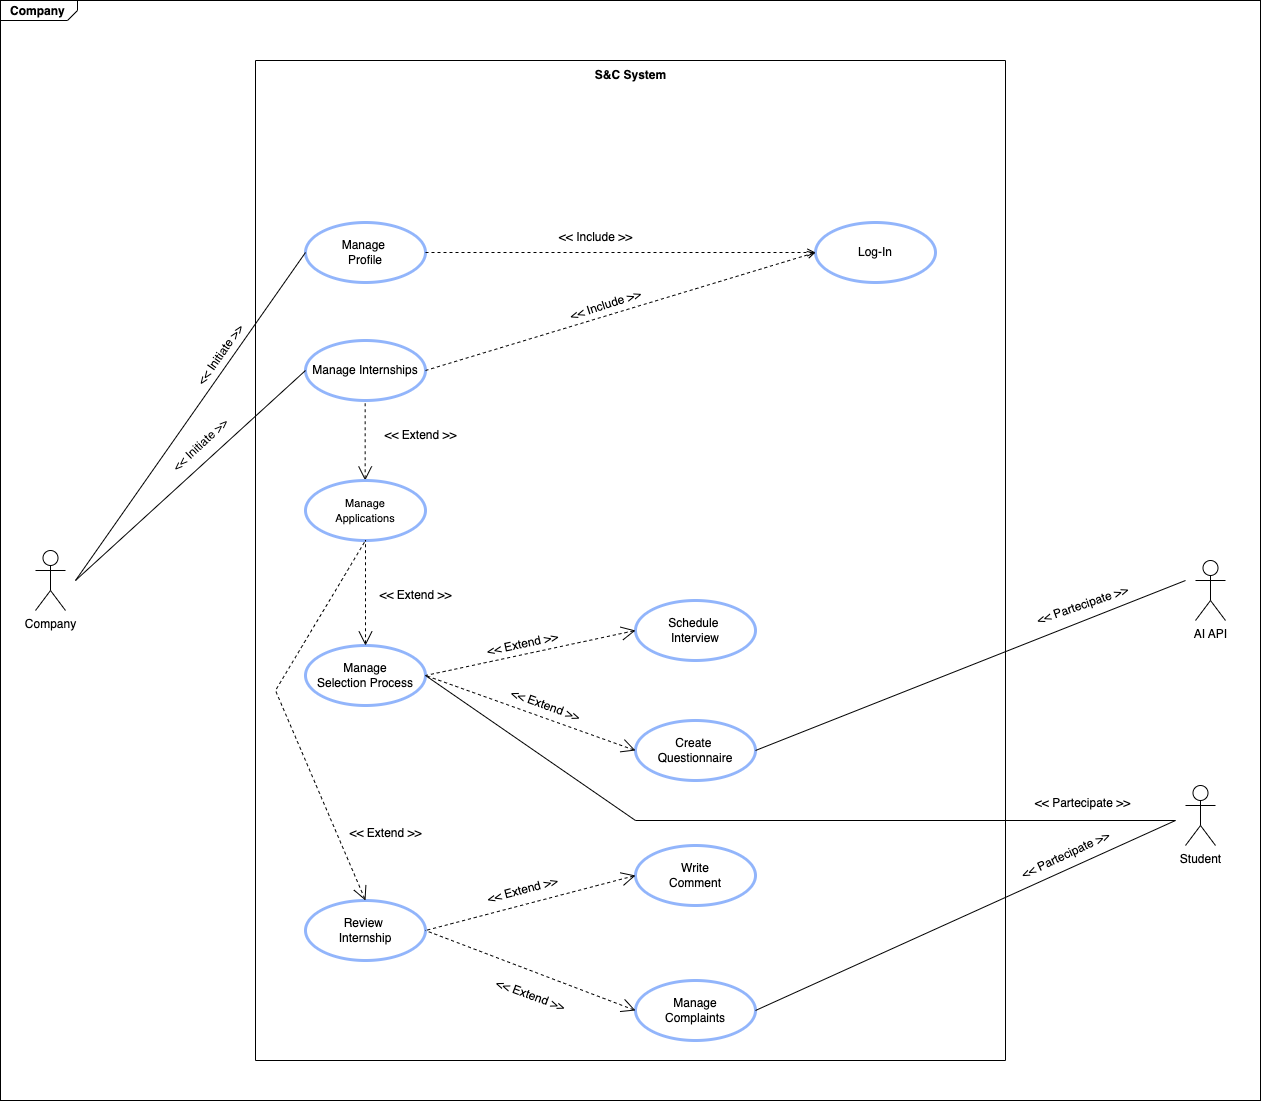

The diagram above was exported from draw.io. Its source (the exported page's mxGraphModel, read from the mxfile embedded in the PNG):
<mxGraphModel dx="2049" dy="1253" grid="1" gridSize="10" guides="1" tooltips="1" connect="1" arrows="1" fold="1" page="1" pageScale="1.5" pageWidth="1169" pageHeight="826" background="none" math="0" shadow="0">
  <root>
    <mxCell id="0" style=";html=1;" />
    <mxCell id="1" style=";html=1;" parent="0" />
    <mxCell id="1672d66443f91eb5-1" value="&lt;p style=&quot;text-align: justify; margin: 4px 0px 0px 10px;&quot;&gt;&lt;b&gt;Company&lt;/b&gt;&lt;/p&gt;" style="html=1;strokeWidth=1;shape=mxgraph.sysml.package;html=1;overflow=fill;whiteSpace=wrap;fillColor=none;gradientColor=none;fontSize=12;align=center;labelX=77.73;" parent="1" vertex="1">
      <mxGeometry x="195" y="40" width="1260" height="1100" as="geometry" />
    </mxCell>
    <mxCell id="fHpHs9dQX79z4-14vqYS-1" value="Company" style="shape=umlActor;verticalLabelPosition=bottom;verticalAlign=top;html=1;" parent="1" vertex="1">
      <mxGeometry x="230" y="590" width="30" height="60" as="geometry" />
    </mxCell>
    <mxCell id="fHpHs9dQX79z4-14vqYS-7" value="" style="swimlane;startSize=0;" parent="1" vertex="1">
      <mxGeometry x="450" y="100" width="750" height="1000" as="geometry">
        <mxRectangle x="570" y="480" width="50" height="40" as="alternateBounds" />
      </mxGeometry>
    </mxCell>
    <mxCell id="fHpHs9dQX79z4-14vqYS-9" value="&lt;span style=&quot;font-weight: normal;&quot;&gt;Log-In&lt;/span&gt;" style="shape=ellipse;html=1;strokeWidth=3;fontStyle=1;whiteSpace=wrap;align=center;perimeter=ellipsePerimeter;strokeColor=#92B5FB;" parent="fHpHs9dQX79z4-14vqYS-7" vertex="1">
      <mxGeometry x="560" y="162" width="120" height="60" as="geometry" />
    </mxCell>
    <mxCell id="fHpHs9dQX79z4-14vqYS-14" value="&lt;b&gt;S&amp;amp;C System&lt;/b&gt;" style="text;html=1;align=center;verticalAlign=middle;resizable=0;points=[];autosize=1;strokeColor=none;fillColor=none;" parent="fHpHs9dQX79z4-14vqYS-7" vertex="1">
      <mxGeometry x="330" width="90" height="30" as="geometry" />
    </mxCell>
    <mxCell id="fHpHs9dQX79z4-14vqYS-21" value="&lt;span style=&quot;font-weight: normal;&quot;&gt;Review&amp;nbsp;&lt;/span&gt;&lt;div&gt;&lt;span style=&quot;font-weight: normal;&quot;&gt;Internship&lt;/span&gt;&lt;/div&gt;" style="shape=ellipse;html=1;strokeWidth=3;fontStyle=1;whiteSpace=wrap;align=center;perimeter=ellipsePerimeter;strokeColor=#92B5FB;" parent="fHpHs9dQX79z4-14vqYS-7" vertex="1">
      <mxGeometry x="50" y="840" width="120" height="60" as="geometry" />
    </mxCell>
    <mxCell id="fHpHs9dQX79z4-14vqYS-22" value="&lt;span style=&quot;font-weight: 400;&quot;&gt;Manage Internships&lt;/span&gt;" style="shape=ellipse;html=1;strokeWidth=3;fontStyle=1;whiteSpace=wrap;align=center;perimeter=ellipsePerimeter;strokeColor=#92B5FB;" parent="fHpHs9dQX79z4-14vqYS-7" vertex="1">
      <mxGeometry x="50" y="280" width="120" height="60" as="geometry" />
    </mxCell>
    <mxCell id="fHpHs9dQX79z4-14vqYS-24" value="&lt;span style=&quot;font-weight: 400;&quot;&gt;Manage&lt;/span&gt;&lt;br&gt;&lt;div&gt;&lt;span style=&quot;font-weight: 400;&quot;&gt;Selection Process&lt;/span&gt;&lt;/div&gt;" style="shape=ellipse;html=1;strokeWidth=3;fontStyle=1;whiteSpace=wrap;align=center;perimeter=ellipsePerimeter;strokeColor=#92B5FB;" parent="fHpHs9dQX79z4-14vqYS-7" vertex="1">
      <mxGeometry x="50" y="585" width="120" height="60" as="geometry" />
    </mxCell>
    <mxCell id="fHpHs9dQX79z4-14vqYS-25" value="&lt;span style=&quot;font-weight: 400;&quot;&gt;Create&amp;nbsp;&lt;/span&gt;&lt;div&gt;&lt;span style=&quot;font-weight: 400;&quot;&gt;Questionnaire&lt;/span&gt;&lt;/div&gt;" style="shape=ellipse;html=1;strokeWidth=3;fontStyle=1;whiteSpace=wrap;align=center;perimeter=ellipsePerimeter;strokeColor=#92B5FB;" parent="fHpHs9dQX79z4-14vqYS-7" vertex="1">
      <mxGeometry x="380" y="660" width="120" height="60" as="geometry" />
    </mxCell>
    <mxCell id="fHpHs9dQX79z4-14vqYS-26" value="&lt;span style=&quot;font-weight: 400;&quot;&gt;Schedule&amp;nbsp;&lt;/span&gt;&lt;div&gt;&lt;span style=&quot;font-weight: 400;&quot;&gt;Interview&lt;/span&gt;&lt;/div&gt;" style="shape=ellipse;html=1;strokeWidth=3;fontStyle=1;whiteSpace=wrap;align=center;perimeter=ellipsePerimeter;strokeColor=#92B5FB;" parent="fHpHs9dQX79z4-14vqYS-7" vertex="1">
      <mxGeometry x="380" y="540" width="120" height="60" as="geometry" />
    </mxCell>
    <mxCell id="fHpHs9dQX79z4-14vqYS-30" value="&lt;span style=&quot;font-weight: 400;&quot;&gt;Manage&amp;nbsp;&lt;/span&gt;&lt;div&gt;&lt;span style=&quot;font-weight: 400;&quot;&gt;Profile&lt;/span&gt;&lt;/div&gt;" style="shape=ellipse;html=1;strokeWidth=3;fontStyle=1;whiteSpace=wrap;align=center;perimeter=ellipsePerimeter;strokeColor=#92B5FB;" parent="fHpHs9dQX79z4-14vqYS-7" vertex="1">
      <mxGeometry x="50" y="162" width="120" height="60" as="geometry" />
    </mxCell>
    <mxCell id="fHpHs9dQX79z4-14vqYS-33" value="" style="edgeStyle=none;html=1;startArrow=open;endArrow=none;startSize=12;verticalAlign=bottom;dashed=1;labelBackgroundColor=none;rounded=0;entryX=0.5;entryY=1;entryDx=0;entryDy=0;exitX=0.5;exitY=0;exitDx=0;exitDy=0;" parent="fHpHs9dQX79z4-14vqYS-7" edge="1">
      <mxGeometry width="160" relative="1" as="geometry">
        <mxPoint x="109.65999999999997" y="420" as="sourcePoint" />
        <mxPoint x="109.65999999999997" y="340" as="targetPoint" />
      </mxGeometry>
    </mxCell>
    <mxCell id="fHpHs9dQX79z4-14vqYS-34" value="&lt;span style=&quot;font-size: 11px; font-weight: 400;&quot;&gt;Manage&lt;/span&gt;&lt;div&gt;&lt;span style=&quot;font-size: 11px; font-weight: 400;&quot;&gt;Applications&lt;/span&gt;&lt;/div&gt;" style="shape=ellipse;html=1;strokeWidth=3;fontStyle=1;whiteSpace=wrap;align=center;perimeter=ellipsePerimeter;strokeColor=#92B5FB;" parent="fHpHs9dQX79z4-14vqYS-7" vertex="1">
      <mxGeometry x="50" y="420" width="120" height="60" as="geometry" />
    </mxCell>
    <mxCell id="fHpHs9dQX79z4-14vqYS-36" value="&amp;lt;&amp;lt; Extend &amp;gt;&amp;gt;" style="text;html=1;align=center;verticalAlign=middle;resizable=0;points=[];autosize=1;strokeColor=none;fillColor=none;" parent="fHpHs9dQX79z4-14vqYS-7" vertex="1">
      <mxGeometry x="115" y="360" width="100" height="30" as="geometry" />
    </mxCell>
    <mxCell id="fHpHs9dQX79z4-14vqYS-38" value="" style="edgeStyle=none;html=1;startArrow=open;endArrow=none;startSize=12;verticalAlign=bottom;dashed=1;labelBackgroundColor=none;rounded=0;entryX=1;entryY=0.5;entryDx=0;entryDy=0;exitX=0;exitY=0.5;exitDx=0;exitDy=0;" parent="fHpHs9dQX79z4-14vqYS-7" source="fHpHs9dQX79z4-14vqYS-25" target="fHpHs9dQX79z4-14vqYS-24" edge="1">
      <mxGeometry width="160" relative="1" as="geometry">
        <mxPoint x="308" y="649.66" as="sourcePoint" />
        <mxPoint x="170" y="649.66" as="targetPoint" />
      </mxGeometry>
    </mxCell>
    <mxCell id="fHpHs9dQX79z4-14vqYS-40" value="&amp;lt;&amp;lt; Extend &amp;gt;&amp;gt;" style="text;html=1;align=center;verticalAlign=middle;resizable=0;points=[];autosize=1;strokeColor=none;fillColor=none;rotation=-12;" parent="fHpHs9dQX79z4-14vqYS-7" vertex="1">
      <mxGeometry x="217" y="569" width="100" height="30" as="geometry" />
    </mxCell>
    <mxCell id="fHpHs9dQX79z4-14vqYS-41" value="&amp;lt;&amp;lt; Extend &amp;gt;&amp;gt;" style="text;html=1;align=center;verticalAlign=middle;resizable=0;points=[];autosize=1;strokeColor=none;fillColor=none;rotation=20;" parent="fHpHs9dQX79z4-14vqYS-7" vertex="1">
      <mxGeometry x="240" y="630" width="100" height="30" as="geometry" />
    </mxCell>
    <mxCell id="fHpHs9dQX79z4-14vqYS-39" value="" style="edgeStyle=none;html=1;startArrow=open;endArrow=none;startSize=12;verticalAlign=bottom;dashed=1;labelBackgroundColor=none;rounded=0;exitX=0;exitY=0.5;exitDx=0;exitDy=0;entryX=1;entryY=0.5;entryDx=0;entryDy=0;" parent="fHpHs9dQX79z4-14vqYS-7" source="fHpHs9dQX79z4-14vqYS-26" target="fHpHs9dQX79z4-14vqYS-24" edge="1">
      <mxGeometry width="160" relative="1" as="geometry">
        <mxPoint x="260" y="961.66" as="sourcePoint" />
        <mxPoint x="110" y="992" as="targetPoint" />
      </mxGeometry>
    </mxCell>
    <mxCell id="fHpHs9dQX79z4-14vqYS-45" value="" style="edgeStyle=none;html=1;endArrow=open;verticalAlign=bottom;dashed=1;labelBackgroundColor=none;rounded=0;exitX=1;exitY=0.5;exitDx=0;exitDy=0;entryX=0;entryY=0.5;entryDx=0;entryDy=0;" parent="fHpHs9dQX79z4-14vqYS-7" source="fHpHs9dQX79z4-14vqYS-30" target="fHpHs9dQX79z4-14vqYS-9" edge="1">
      <mxGeometry width="160" relative="1" as="geometry">
        <mxPoint x="180" y="80" as="sourcePoint" />
        <mxPoint x="570" y="310" as="targetPoint" />
      </mxGeometry>
    </mxCell>
    <mxCell id="fHpHs9dQX79z4-14vqYS-46" value="" style="edgeStyle=none;html=1;endArrow=open;verticalAlign=bottom;dashed=1;labelBackgroundColor=none;rounded=0;exitX=1;exitY=0.5;exitDx=0;exitDy=0;entryX=0;entryY=0.5;entryDx=0;entryDy=0;" parent="fHpHs9dQX79z4-14vqYS-7" source="fHpHs9dQX79z4-14vqYS-22" target="fHpHs9dQX79z4-14vqYS-9" edge="1">
      <mxGeometry width="160" relative="1" as="geometry">
        <mxPoint x="180" y="320" as="sourcePoint" />
        <mxPoint x="570" y="310" as="targetPoint" />
      </mxGeometry>
    </mxCell>
    <mxCell id="fHpHs9dQX79z4-14vqYS-49" value="&amp;lt;&amp;lt; Include &amp;gt;&amp;gt;" style="text;html=1;align=center;verticalAlign=middle;resizable=0;points=[];autosize=1;strokeColor=none;fillColor=none;rotation=0;" parent="fHpHs9dQX79z4-14vqYS-7" vertex="1">
      <mxGeometry x="290" y="162" width="100" height="30" as="geometry" />
    </mxCell>
    <mxCell id="fHpHs9dQX79z4-14vqYS-51" value="&amp;lt;&amp;lt; Include &amp;gt;&amp;gt;" style="text;html=1;align=center;verticalAlign=middle;resizable=0;points=[];autosize=1;strokeColor=none;fillColor=none;rotation=-18;" parent="fHpHs9dQX79z4-14vqYS-7" vertex="1">
      <mxGeometry x="300" y="230" width="100" height="30" as="geometry" />
    </mxCell>
    <mxCell id="fHpHs9dQX79z4-14vqYS-62" value="&lt;div&gt;&lt;span style=&quot;font-weight: 400;&quot;&gt;Write&lt;/span&gt;&lt;/div&gt;&lt;div&gt;&lt;span style=&quot;font-weight: 400;&quot;&gt;Comment&lt;/span&gt;&lt;/div&gt;" style="shape=ellipse;html=1;strokeWidth=3;fontStyle=1;whiteSpace=wrap;align=center;perimeter=ellipsePerimeter;strokeColor=#92B5FB;" parent="fHpHs9dQX79z4-14vqYS-7" vertex="1">
      <mxGeometry x="380" y="785" width="120" height="60" as="geometry" />
    </mxCell>
    <mxCell id="fHpHs9dQX79z4-14vqYS-63" value="&lt;div&gt;&lt;span style=&quot;font-weight: 400;&quot;&gt;Manage&lt;/span&gt;&lt;/div&gt;&lt;div&gt;&lt;span style=&quot;font-weight: 400;&quot;&gt;Complaints&lt;/span&gt;&lt;/div&gt;" style="shape=ellipse;html=1;strokeWidth=3;fontStyle=1;whiteSpace=wrap;align=center;perimeter=ellipsePerimeter;strokeColor=#92B5FB;" parent="fHpHs9dQX79z4-14vqYS-7" vertex="1">
      <mxGeometry x="380" y="920" width="120" height="60" as="geometry" />
    </mxCell>
    <mxCell id="fHpHs9dQX79z4-14vqYS-64" value="" style="edgeStyle=none;html=1;startArrow=open;endArrow=none;startSize=12;verticalAlign=bottom;dashed=1;labelBackgroundColor=none;rounded=0;exitX=0;exitY=0.5;exitDx=0;exitDy=0;entryX=1;entryY=0.5;entryDx=0;entryDy=0;" parent="fHpHs9dQX79z4-14vqYS-7" source="fHpHs9dQX79z4-14vqYS-62" target="fHpHs9dQX79z4-14vqYS-21" edge="1">
      <mxGeometry width="160" relative="1" as="geometry">
        <mxPoint x="582" y="909.6800000000001" as="sourcePoint" />
        <mxPoint x="437" y="909.6800000000001" as="targetPoint" />
      </mxGeometry>
    </mxCell>
    <mxCell id="fHpHs9dQX79z4-14vqYS-66" value="&amp;lt;&amp;lt; Extend &amp;gt;&amp;gt;" style="text;html=1;align=center;verticalAlign=middle;resizable=0;points=[];autosize=1;strokeColor=none;fillColor=none;rotation=20;" parent="fHpHs9dQX79z4-14vqYS-7" vertex="1">
      <mxGeometry x="225" y="920" width="100" height="30" as="geometry" />
    </mxCell>
    <mxCell id="fHpHs9dQX79z4-14vqYS-67" value="&amp;lt;&amp;lt; Extend &amp;gt;&amp;gt;" style="text;html=1;align=center;verticalAlign=middle;resizable=0;points=[];autosize=1;strokeColor=none;fillColor=none;rotation=-15;" parent="fHpHs9dQX79z4-14vqYS-7" vertex="1">
      <mxGeometry x="217" y="815" width="100" height="30" as="geometry" />
    </mxCell>
    <mxCell id="fHpHs9dQX79z4-14vqYS-65" value="" style="edgeStyle=none;html=1;startArrow=open;endArrow=none;startSize=12;verticalAlign=bottom;dashed=1;labelBackgroundColor=none;rounded=0;exitX=0;exitY=0.5;exitDx=0;exitDy=0;entryX=1;entryY=0.5;entryDx=0;entryDy=0;" parent="fHpHs9dQX79z4-14vqYS-7" source="fHpHs9dQX79z4-14vqYS-63" target="fHpHs9dQX79z4-14vqYS-21" edge="1">
      <mxGeometry width="160" relative="1" as="geometry">
        <mxPoint x="570" y="810" as="sourcePoint" />
        <mxPoint x="440" y="910" as="targetPoint" />
      </mxGeometry>
    </mxCell>
    <mxCell id="Zf24hXthVKv9U4xpazpO-4" value="" style="edgeStyle=none;html=1;startArrow=open;endArrow=none;startSize=12;verticalAlign=bottom;dashed=1;labelBackgroundColor=none;rounded=0;entryX=0.5;entryY=1;entryDx=0;entryDy=0;exitX=0.5;exitY=0;exitDx=0;exitDy=0;" parent="fHpHs9dQX79z4-14vqYS-7" source="fHpHs9dQX79z4-14vqYS-24" target="fHpHs9dQX79z4-14vqYS-34" edge="1">
      <mxGeometry width="160" relative="1" as="geometry">
        <mxPoint x="109.49999999999997" y="570" as="sourcePoint" />
        <mxPoint x="109.49999999999997" y="490" as="targetPoint" />
      </mxGeometry>
    </mxCell>
    <mxCell id="Zf24hXthVKv9U4xpazpO-5" value="&amp;lt;&amp;lt; Extend &amp;gt;&amp;gt;" style="text;html=1;align=center;verticalAlign=middle;resizable=0;points=[];autosize=1;strokeColor=none;fillColor=none;" parent="fHpHs9dQX79z4-14vqYS-7" vertex="1">
      <mxGeometry x="110" y="519.5" width="100" height="30" as="geometry" />
    </mxCell>
    <mxCell id="Zf24hXthVKv9U4xpazpO-6" value="" style="edgeStyle=none;html=1;startArrow=open;endArrow=none;startSize=12;verticalAlign=bottom;dashed=1;labelBackgroundColor=none;rounded=0;entryX=0.5;entryY=1;entryDx=0;entryDy=0;exitX=0.5;exitY=0;exitDx=0;exitDy=0;" parent="fHpHs9dQX79z4-14vqYS-7" source="fHpHs9dQX79z4-14vqYS-21" target="fHpHs9dQX79z4-14vqYS-34" edge="1">
      <mxGeometry width="160" relative="1" as="geometry">
        <mxPoint x="120" y="595" as="sourcePoint" />
        <mxPoint x="120" y="490" as="targetPoint" />
        <Array as="points">
          <mxPoint x="20" y="630" />
        </Array>
      </mxGeometry>
    </mxCell>
    <mxCell id="fHpHs9dQX79z4-14vqYS-54" value="" style="edgeStyle=none;html=1;endArrow=none;verticalAlign=bottom;rounded=0;entryX=0;entryY=0.5;entryDx=0;entryDy=0;" parent="1" target="fHpHs9dQX79z4-14vqYS-30" edge="1">
      <mxGeometry width="160" relative="1" as="geometry">
        <mxPoint x="270" y="620" as="sourcePoint" />
        <mxPoint x="510" y="230" as="targetPoint" />
      </mxGeometry>
    </mxCell>
    <mxCell id="fHpHs9dQX79z4-14vqYS-55" value="" style="edgeStyle=none;html=1;endArrow=none;verticalAlign=bottom;rounded=0;entryX=0;entryY=0.5;entryDx=0;entryDy=0;" parent="1" target="fHpHs9dQX79z4-14vqYS-22" edge="1">
      <mxGeometry width="160" relative="1" as="geometry">
        <mxPoint x="270" y="620" as="sourcePoint" />
        <mxPoint x="510" y="470" as="targetPoint" />
      </mxGeometry>
    </mxCell>
    <mxCell id="fHpHs9dQX79z4-14vqYS-58" value="&amp;lt;&amp;lt; Initiate &amp;gt;&amp;gt;" style="text;html=1;align=center;verticalAlign=middle;resizable=0;points=[];autosize=1;strokeColor=none;fillColor=none;rotation=-43;" parent="1" vertex="1">
      <mxGeometry x="350" y="470" width="90" height="30" as="geometry" />
    </mxCell>
    <mxCell id="fHpHs9dQX79z4-14vqYS-59" value="&amp;lt;&amp;lt; Initiate &amp;gt;&amp;gt;" style="text;html=1;align=center;verticalAlign=middle;resizable=0;points=[];autosize=1;strokeColor=none;fillColor=none;rotation=-55;" parent="1" vertex="1">
      <mxGeometry x="370" y="380" width="90" height="30" as="geometry" />
    </mxCell>
    <mxCell id="fHpHs9dQX79z4-14vqYS-68" value="Student" style="shape=umlActor;verticalLabelPosition=bottom;verticalAlign=top;html=1;" parent="1" vertex="1">
      <mxGeometry x="1380" y="825" width="30" height="60" as="geometry" />
    </mxCell>
    <mxCell id="fHpHs9dQX79z4-14vqYS-71" value="" style="edgeStyle=none;html=1;endArrow=none;verticalAlign=bottom;rounded=0;exitX=1;exitY=0.5;exitDx=0;exitDy=0;" parent="1" source="fHpHs9dQX79z4-14vqYS-63" edge="1">
      <mxGeometry width="160" relative="1" as="geometry">
        <mxPoint x="895" y="800" as="sourcePoint" />
        <mxPoint x="1370" y="860" as="targetPoint" />
      </mxGeometry>
    </mxCell>
    <mxCell id="fHpHs9dQX79z4-14vqYS-72" value="&amp;lt;&amp;lt; Partecipate &amp;gt;&amp;gt;" style="text;html=1;align=center;verticalAlign=middle;resizable=0;points=[];autosize=1;strokeColor=none;fillColor=none;rotation=0;" parent="1" vertex="1">
      <mxGeometry x="1217" y="828" width="120" height="30" as="geometry" />
    </mxCell>
    <mxCell id="fHpHs9dQX79z4-14vqYS-73" value="&amp;lt;&amp;lt; Partecipate &amp;gt;&amp;gt;" style="text;html=1;align=center;verticalAlign=middle;resizable=0;points=[];autosize=1;strokeColor=none;fillColor=none;rotation=-25;" parent="1" vertex="1">
      <mxGeometry x="1200" y="880" width="120" height="30" as="geometry" />
    </mxCell>
    <mxCell id="fHpHs9dQX79z4-14vqYS-81" value="" style="edgeStyle=none;html=1;endArrow=none;verticalAlign=bottom;rounded=0;exitX=1;exitY=0.5;exitDx=0;exitDy=0;" parent="1" source="fHpHs9dQX79z4-14vqYS-24" edge="1">
      <mxGeometry width="160" relative="1" as="geometry">
        <mxPoint x="895" y="1035" as="sourcePoint" />
        <mxPoint x="1370" y="860" as="targetPoint" />
        <Array as="points">
          <mxPoint x="830" y="860" />
        </Array>
      </mxGeometry>
    </mxCell>
    <mxCell id="fHpHs9dQX79z4-14vqYS-84" value="" style="edgeStyle=none;html=1;endArrow=none;verticalAlign=bottom;rounded=0;exitX=1;exitY=0.5;exitDx=0;exitDy=0;" parent="1" source="fHpHs9dQX79z4-14vqYS-25" edge="1">
      <mxGeometry width="160" relative="1" as="geometry">
        <mxPoint x="1080" y="680" as="sourcePoint" />
        <mxPoint x="1380" y="620" as="targetPoint" />
      </mxGeometry>
    </mxCell>
    <mxCell id="fHpHs9dQX79z4-14vqYS-86" value="&amp;lt;&amp;lt; Partecipate &amp;gt;&amp;gt;" style="text;html=1;align=center;verticalAlign=middle;resizable=0;points=[];autosize=1;strokeColor=none;fillColor=none;rotation=-19;" parent="1" vertex="1">
      <mxGeometry x="1217" y="630" width="120" height="30" as="geometry" />
    </mxCell>
    <mxCell id="Zf24hXthVKv9U4xpazpO-1" value="AI API" style="shape=umlActor;verticalLabelPosition=bottom;verticalAlign=top;html=1;" parent="1" vertex="1">
      <mxGeometry x="1390" y="600" width="30" height="60" as="geometry" />
    </mxCell>
    <mxCell id="Zf24hXthVKv9U4xpazpO-7" value="&amp;lt;&amp;lt; Extend &amp;gt;&amp;gt;" style="text;html=1;align=center;verticalAlign=middle;resizable=0;points=[];autosize=1;strokeColor=none;fillColor=none;" parent="1" vertex="1">
      <mxGeometry x="530" y="858" width="100" height="30" as="geometry" />
    </mxCell>
  </root>
</mxGraphModel>